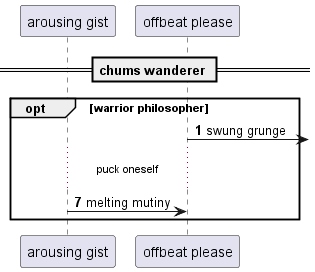

The diagram above was rendered by PlantUML. Its source (embedded in the PNG):
@startuml
participant "arousing gist" as 0
participant "offbeat please" as 1
== chums wanderer ==
autonumber 1 6
opt warrior philosopher
1 ->] : swung grunge
...puck oneself...
0 -> 1: melting mutiny
end
@enduml